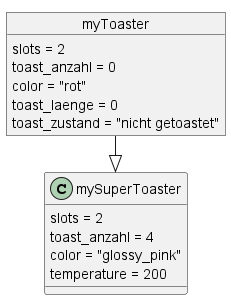

The diagram above was rendered by PlantUML. Its source (embedded in the PNG):
@startuml
!pragma layout smetana

object myToaster

myToaster : slots = 2
myToaster : toast_anzahl = 0
myToaster : color = "rot"
myToaster : toast_laenge = 0
myToaster : toast_zustand = "nicht getoastet"

mySuperToaster : slots = 2
mySuperToaster : toast_anzahl = 4
mySuperToaster : color = "glossy_pink"
mySuperToaster : temperature = 200

myToaster --|> mySuperToaster

@enduml